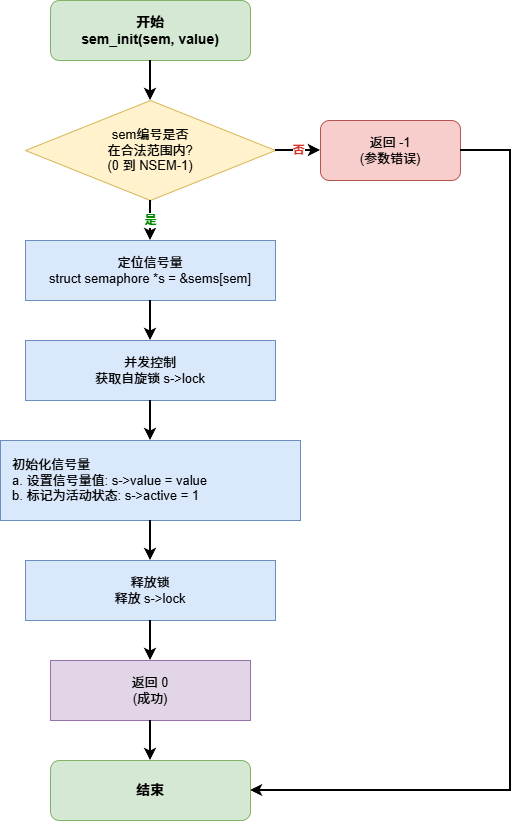

The diagram above was exported from draw.io. Its source (the exported page's mxGraphModel, read from the mxfile embedded in the PNG):
<mxGraphModel dx="698" dy="601" grid="1" gridSize="10" guides="1" tooltips="1" connect="1" arrows="1" fold="1" page="1" pageScale="1" pageWidth="827" pageHeight="1169" math="0" shadow="0">
  <root>
    <mxCell id="0" />
    <mxCell id="1" parent="0" />
    <mxCell id="start" value="开始&#10;sem_init(sem, value)" style="rounded=1;whiteSpace=wrap;html=1;fillColor=#d5e8d4;strokeColor=#82b366;fontSize=14;fontStyle=1;" parent="1" vertex="1">
      <mxGeometry x="314" y="40" width="200" height="60" as="geometry" />
    </mxCell>
    <mxCell id="check_param" value="sem编号是否&#10;在合法范围内?&#10;(0 到 NSEM-1)" style="rhombus;whiteSpace=wrap;html=1;fillColor=#fff2cc;strokeColor=#d6b656;fontSize=13;" parent="1" vertex="1">
      <mxGeometry x="289" y="140" width="250" height="100" as="geometry" />
    </mxCell>
    <mxCell id="edge1" value="" style="edgeStyle=orthogonalEdgeStyle;rounded=0;orthogonalLoop=1;jettySize=auto;html=1;strokeWidth=2;" parent="1" source="start" target="check_param" edge="1">
      <mxGeometry relative="1" as="geometry" />
    </mxCell>
    <mxCell id="return_error" value="返回 -1&#10;(参数错误)" style="rounded=1;whiteSpace=wrap;html=1;fillColor=#f8cecc;strokeColor=#b85450;fontSize=13;" parent="1" vertex="1">
      <mxGeometry x="584" y="160" width="140" height="60" as="geometry" />
    </mxCell>
    <mxCell id="edge2" value="否" style="edgeStyle=orthogonalEdgeStyle;rounded=0;orthogonalLoop=1;jettySize=auto;html=1;strokeWidth=2;fontSize=12;fontColor=#d73529;fontStyle=1;" parent="1" source="check_param" target="return_error" edge="1">
      <mxGeometry relative="1" as="geometry" />
    </mxCell>
    <mxCell id="locate_sem" value="定位信号量&#10;struct semaphore *s = &amp;sems[sem]" style="rounded=0;whiteSpace=wrap;html=1;fillColor=#dae8fc;strokeColor=#6c8ebf;fontSize=13;" parent="1" vertex="1">
      <mxGeometry x="289" y="280" width="250" height="60" as="geometry" />
    </mxCell>
    <mxCell id="edge3" value="是" style="edgeStyle=orthogonalEdgeStyle;rounded=0;orthogonalLoop=1;jettySize=auto;html=1;strokeWidth=2;fontSize=12;fontColor=#008a00;fontStyle=1;" parent="1" source="check_param" target="locate_sem" edge="1">
      <mxGeometry relative="1" as="geometry" />
    </mxCell>
    <mxCell id="acquire_lock" value="并发控制&#10;获取自旋锁 s-&gt;lock" style="rounded=0;whiteSpace=wrap;html=1;fillColor=#dae8fc;strokeColor=#6c8ebf;fontSize=13;" parent="1" vertex="1">
      <mxGeometry x="289" y="380" width="250" height="60" as="geometry" />
    </mxCell>
    <mxCell id="edge4" value="" style="edgeStyle=orthogonalEdgeStyle;rounded=0;orthogonalLoop=1;jettySize=auto;html=1;strokeWidth=2;" parent="1" source="locate_sem" target="acquire_lock" edge="1">
      <mxGeometry relative="1" as="geometry" />
    </mxCell>
    <mxCell id="init_sem" value="初始化信号量&#10;a. 设置信号量值: s-&gt;value = value&#10;b. 标记为活动状态: s-&gt;active = 1" style="rounded=0;whiteSpace=wrap;html=1;fillColor=#dae8fc;strokeColor=#6c8ebf;fontSize=13;align=left;spacingLeft=10;" parent="1" vertex="1">
      <mxGeometry x="264" y="480" width="300" height="80" as="geometry" />
    </mxCell>
    <mxCell id="edge5" value="" style="edgeStyle=orthogonalEdgeStyle;rounded=0;orthogonalLoop=1;jettySize=auto;html=1;strokeWidth=2;" parent="1" source="acquire_lock" target="init_sem" edge="1">
      <mxGeometry relative="1" as="geometry" />
    </mxCell>
    <mxCell id="release_lock" value="释放锁&#10;释放 s-&gt;lock" style="rounded=0;whiteSpace=wrap;html=1;fillColor=#dae8fc;strokeColor=#6c8ebf;fontSize=13;" parent="1" vertex="1">
      <mxGeometry x="289" y="600" width="250" height="60" as="geometry" />
    </mxCell>
    <mxCell id="edge6" value="" style="edgeStyle=orthogonalEdgeStyle;rounded=0;orthogonalLoop=1;jettySize=auto;html=1;strokeWidth=2;" parent="1" source="init_sem" target="release_lock" edge="1">
      <mxGeometry relative="1" as="geometry" />
    </mxCell>
    <mxCell id="return_success" value="返回 0&#10;(成功)" style="rounded=0;whiteSpace=wrap;html=1;fillColor=#e1d5e7;strokeColor=#9673a6;fontSize=13;" parent="1" vertex="1">
      <mxGeometry x="314" y="700" width="200" height="60" as="geometry" />
    </mxCell>
    <mxCell id="edge7" value="" style="edgeStyle=orthogonalEdgeStyle;rounded=0;orthogonalLoop=1;jettySize=auto;html=1;strokeWidth=2;" parent="1" source="release_lock" target="return_success" edge="1">
      <mxGeometry relative="1" as="geometry" />
    </mxCell>
    <mxCell id="end" value="结束" style="rounded=1;whiteSpace=wrap;html=1;fillColor=#d5e8d4;strokeColor=#82b366;fontSize=14;fontStyle=1;" parent="1" vertex="1">
      <mxGeometry x="314" y="800" width="200" height="60" as="geometry" />
    </mxCell>
    <mxCell id="edge8" value="" style="edgeStyle=orthogonalEdgeStyle;rounded=0;orthogonalLoop=1;jettySize=auto;html=1;strokeWidth=2;" parent="1" source="return_success" target="end" edge="1">
      <mxGeometry relative="1" as="geometry" />
    </mxCell>
    <mxCell id="edge9" value="" style="edgeStyle=orthogonalEdgeStyle;rounded=0;orthogonalLoop=1;jettySize=auto;html=1;strokeWidth=2;exitX=1;exitY=0.5;exitDx=0;exitDy=0;entryX=1;entryY=0.5;entryDx=0;entryDy=0;" parent="1" source="return_error" target="end" edge="1">
      <mxGeometry relative="1" as="geometry">
        <Array as="points">
          <mxPoint x="774" y="190" />
          <mxPoint x="774" y="830" />
        </Array>
      </mxGeometry>
    </mxCell>
  </root>
</mxGraphModel>